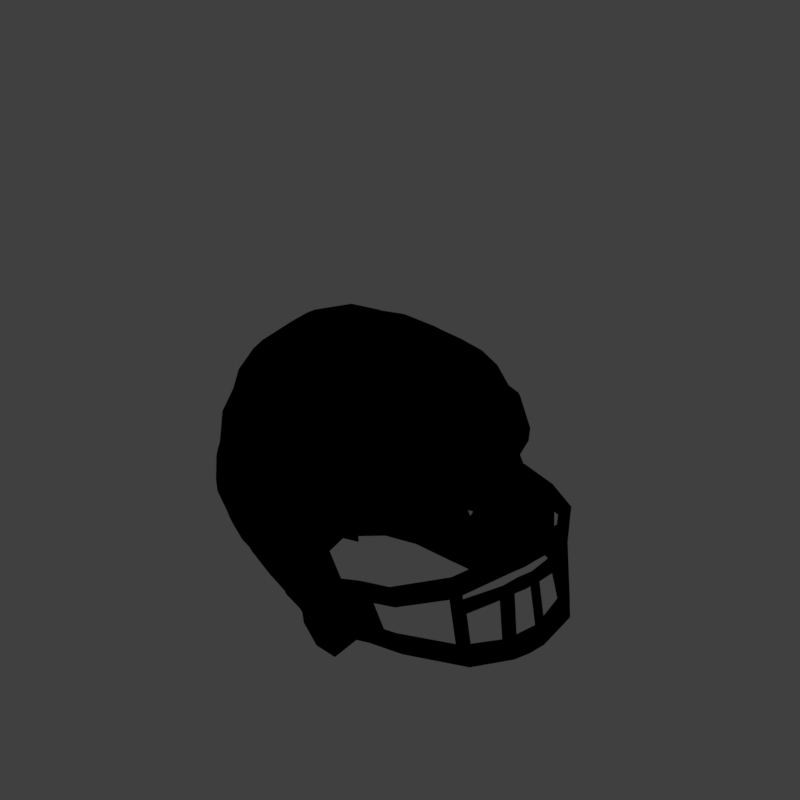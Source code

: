# Source: helmet1_V001.blend  (saved by Blender 2.79.0; exported with 4.5.12 LTS)
import bpy
from mathutils import Matrix  # noqa: F401  (used for matrix-valued properties, if any)

bpy.ops.wm.read_factory_settings(use_empty=True)
scene = bpy.context.scene
scene.name = 'Scene'

# ---- collections
col_collection_1 = bpy.data.collections.new('Collection 1'); scene.collection.children.link(col_collection_1)

# ---- materials (node trees are filled in below, after node groups)
mat_recolorable_1 = bpy.data.materials.new('Recolorable 1')
mat_recolorable_1.alpha_threshold = 0.0
mat_recolorable_1.use_transparent_shadow = False
mat_recolorable_1.pass_index = 1
mat_recolorable_1.diffuse_color = (0.1, 0.9, 0.3, 1.0)
mat_recolorable_1.roughness = 0.5
mat_recolorable_1.specular_intensity = 1.0
mat_material = bpy.data.materials.new('Material')
mat_material.alpha_threshold = 0.0
mat_material.use_transparent_shadow = False
mat_material.diffuse_color = (0.4969, 0.4969, 0.4969, 1.0)
mat_material.roughness = 0.5
mat_material.specular_intensity = 1.0
mat_recolorable_2 = bpy.data.materials.new('Recolorable 2')
mat_recolorable_2.alpha_threshold = 0.0
mat_recolorable_2.use_transparent_shadow = False
mat_recolorable_2.pass_index = 2
mat_recolorable_2.diffuse_color = (0.9, 0.1, 0.4, 1.0)
mat_recolorable_2.roughness = 0.5
mat_recolorable_2.specular_intensity = 1.0
mat_material_001 = bpy.data.materials.new('Material.001')
mat_material_001.alpha_threshold = 0.0
mat_material_001.use_transparent_shadow = False
mat_material_001.diffuse_color = (0.1215, 0.1215, 0.1215, 1.0)
mat_material_001.roughness = 0.5
mat_guide = bpy.data.materials.new('guide')
mat_guide.alpha_threshold = 0.0
mat_guide.use_transparent_shadow = False
mat_guide.diffuse_color = (1.0, 0.0, 0.004819, 1.0)
mat_guide.roughness = 0.5

# ---- material node trees

# ---- world
world_world = bpy.data.worlds.new('World'); scene.world = world_world
world_world.color = (0.05088, 0.05088, 0.05088)
world_world.use_sun_shadow = False
world_world.sun_shadow_jitter_overblur = 0.0
world_world.cycles.sampling_method = 'MANUAL'
world_world.light_settings.distance = 0.0

# ---- cameras
cam_camera = bpy.data.cameras.new('Camera')
cam_camera.type = 'ORTHO'
cam_camera.sensor_fit = 'HORIZONTAL'
cam_camera.clip_start = 220.0
cam_camera.clip_end = 340.0
cam_camera.lens = 35.0
cam_camera.sensor_width = 1.0
cam_camera.sensor_height = 18.0
cam_camera.ortho_scale = 8.486
cam_camera.shift_x = -0.000345
cam_camera.shift_y = 0.25
cam_camera.dof.focus_distance = 0.0
cam_camera.dof.aperture_fstop = 128.0
cam_camera.dof.aperture_blades = 6

# ---- lights
light_lightdome = bpy.data.lights.new('LightDome', 'SUN')
light_lightdome.transmission_factor = 0.0
light_lightdome.angle = 0.1993
light_lightdome.energy = 0.1
light_lightdome.shadow_buffer_clip_start = 0.5
light_lightdome.shadow_soft_size = 0.1
light_lightdome.shadow_cascade_max_distance = 1000.0
light_fillerlight = bpy.data.lights.new('FillerLight', 'SUN')
light_fillerlight.transmission_factor = 0.0
light_fillerlight.angle = 0.9273
light_fillerlight.energy = 0.5
light_fillerlight.shadow_buffer_clip_start = 0.5
light_fillerlight.shadow_soft_size = 0.5
light_fillerlight.shadow_cascade_max_distance = 1000.0
light_mainlight = bpy.data.lights.new('MainLight', 'SUN')
light_mainlight.transmission_factor = 0.0
light_mainlight.angle = 0.9273
light_mainlight.energy = 1.3
light_mainlight.shadow_buffer_clip_start = 0.5
light_mainlight.shadow_soft_size = 0.5
light_mainlight.shadow_cascade_max_distance = 1000.0

# ---- meshes
me_sphere_002 = bpy.data.meshes.new('Sphere.002')
me_sphere_002.from_pydata([(0.7513, -0.05914, -0.5694), (0.8421, -0.1614, -0.2486), (0.8267, -0.02395, -0.5687), (0.9144, -0.1271, -0.2441), (0.8162, -0.4221, -0.3847), (0.7217, -0.3037, -0.7381), (0.7247, -0.4461, -0.3843), (0.6452, -0.3377, -0.7478), (0.7036, -0.6458, -0.5205), (0.6315, -0.4262, -0.864), (0.6725, -0.6027, -0.4712), (0.6098, -0.3829, -0.8012), (0.4297, -0.8842, -0.5934), (0.3976, -0.6443, -1.073), (0.4173, -0.8285, -0.5506), (0.383, -0.5988, -1.02), (0.08986, -0.9714, -0.5824), (0.1166, -0.6892, -1.141), (0.1045, -0.9259, -0.5508), (0.1277, -0.6575, -1.103), (0.0, -0.9925, -0.585), (0.0, -0.6869, -1.148), (0.0, -0.9444, -0.5404), (0.0, -0.6569, -1.104), (0.9032, -0.1138, -0.2857), (0.8305, -0.1483, -0.2897), (0.7842, -0.4207, -0.4723), (0.699, -0.4483, -0.4728), (0.6907, -0.6025, -0.5885), (0.6609, -0.5599, -0.5377), (0.4101, -0.8505, -0.6683), (0.3976, -0.7971, -0.6248), (0.09205, -0.9287, -0.6674), (0.1057, -0.8852, -0.635), (0.0, -0.9462, -0.6704), (0.0, -0.9007, -0.6261), (0.8373, -0.03634, -0.5297), (0.7623, -0.07143, -0.5308), (0.7273, -0.3492, -0.686), (0.6503, -0.382, -0.695), (0.6404, -0.4718, -0.8015), (0.6172, -0.4288, -0.7406), (0.3775, -0.6888, -0.997), (0.3638, -0.6431, -0.9462), (0.1375, -0.7309, -1.046), (0.1487, -0.696, -1.007), (0.0, -0.734, -1.061), (0.0, -0.7013, -1.017), (0.8852, -0.09274, -0.3522), (0.8119, -0.1274, -0.3553), (0.7748, -0.4087, -0.5084), (0.6906, -0.4368, -0.5116), (0.4052, -0.8143, -0.7402), (0.3923, -0.7625, -0.6945), (0.09938, -0.8842, -0.7549), (0.1133, -0.8431, -0.721), (0.0, -0.898, -0.7593), (0.0, -0.8556, -0.7146), (0.1075, -0.8915, -0.6215), (0.0, -0.9076, -0.6126), (0.09329, -0.9353, -0.654), (0.0, -0.9534, -0.6572), (0.443, -0.821, -0.6723), (0.4297, -0.7668, -0.6274), (0.3924, -0.799, -0.7776), (0.3797, -0.7486, -0.7327), (0.1378, -0.8174, -0.7551), (0.0, -0.8487, -0.728), (0.1251, -0.8596, -0.7902), (0.0, -0.8908, -0.7725), (0.4388, -0.7854, -0.7449), (0.4244, -0.6711, -0.9757), (0.4251, -0.7326, -0.6986), (0.4099, -0.6241, -0.9222), (0.07791, -0.8692, -0.788), (0.09082, -0.7343, -1.057), (0.0912, -0.8285, -0.7526), (0.1023, -0.7003, -1.017), (0.09877, -0.8775, -0.7684), (0.1134, -0.7231, -1.074), (0.1122, -0.8366, -0.7345), (0.125, -0.6898, -1.036), (0.0, -0.7236, -1.081), (0.0, -0.6914, -1.036), (0.0, -0.8388, -0.7476), (0.0, -0.8804, -0.7917), (0.6644, -0.5746, -0.5134), (0.4129, -0.7991, -0.6107), (0.6944, -0.6177, -0.5645), (0.4256, -0.8535, -0.6548), (0.7145, -0.4322, -0.4308), (0.8041, -0.4069, -0.43), (0.7847, -0.3827, -0.5023), (0.733, -0.3179, -0.6956), (0.6982, -0.41, -0.5052), (0.6547, -0.3507, -0.7041), (0.419, -0.8044, -0.753), (0.4014, -0.6732, -1.015), (0.4059, -0.7521, -0.7067), (0.3871, -0.6264, -0.9634), (0.6402, -0.4526, -0.8227), (0.6173, -0.4093, -0.7615)], [], [(24, 25, 1, 3), (7, 5, 9, 11), (3, 1, 6, 4), (37, 0, 7, 95), (0, 2, 5, 7), (24, 3, 4, 91), (11, 9, 13, 15), (91, 4, 8, 88), (4, 6, 10, 8), (95, 7, 11, 101), (12, 14, 18, 16), (88, 8, 12, 89), (8, 10, 14, 12), (101, 11, 15, 99), (19, 17, 21, 23), (99, 15, 19, 81), (15, 13, 17, 19), (89, 12, 16, 60), (60, 16, 20, 61), (16, 18, 22, 20), (81, 19, 23, 83), (18, 58, 59, 22), (52, 53, 55, 54), (30, 31, 53, 52), (14, 87, 58, 18), (10, 86, 87, 14), (29, 28, 62, 63), (6, 90, 86, 10), (27, 26, 28, 29), (48, 24, 91, 92), (1, 25, 90, 6), (48, 49, 25, 24), (2, 0, 37, 36), (2, 36, 93, 5), (5, 93, 100, 9), (9, 100, 97, 13), (13, 97, 79, 17), (17, 79, 82, 21), (74, 76, 77, 75), (44, 45, 66, 68), (51, 50, 26, 27), (39, 38, 50, 51), (49, 37, 95, 94), (25, 49, 94, 90), (41, 40, 38, 39), (73, 71, 40, 41), (32, 33, 31, 30), (34, 35, 33, 32), (36, 37, 49, 48), (36, 48, 92, 93), (72, 70, 71, 73), (63, 62, 70, 72), (42, 43, 45, 44), (85, 84, 76, 74), (33, 35, 59, 58), (34, 32, 60, 61), (32, 30, 89, 60), (31, 33, 58, 87), (30, 52, 96, 89), (53, 31, 87, 98), (55, 53, 98, 80), (57, 55, 80, 67), (52, 54, 78, 96), (54, 56, 69, 78), (54, 55, 57, 56), (64, 42, 97, 96), (43, 65, 98, 99), (44, 68, 78, 79), (66, 45, 81, 80), (42, 44, 79, 97), (45, 43, 99, 81), (65, 66, 80, 98), (68, 64, 96, 78), (68, 66, 65, 64), (64, 65, 43, 42), (74, 75, 79, 78), (77, 76, 80, 81), (75, 46, 82, 79), (47, 77, 81, 83), (76, 84, 67, 80), (85, 74, 78, 69), (75, 77, 47, 46), (29, 63, 87, 86), (62, 28, 88, 89), (27, 29, 86, 90), (28, 26, 91, 88), (50, 38, 93, 92), (39, 51, 94, 95), (71, 70, 96, 97), (72, 73, 99, 98), (38, 40, 100, 93), (40, 71, 97, 100), (73, 41, 101, 99), (41, 39, 95, 101), (26, 50, 92, 91), (51, 27, 90, 94), (70, 62, 89, 96), (63, 72, 98, 87)])
me_sphere_002.polygons.foreach_set('use_smooth', [True] * 98)
me_sphere_002.polygons.foreach_set('material_index', [1, 1, 1, 1, 1, 1, 1, 1, 1, 1, 1, 1, 1, 1, 1, 1, 1, 1, 1, 1, 1, 1, 1, 1, 1, 1, 1, 1, 1, 1, 1, 1, 1, 1, 1, 1, 1, 1, 1, 1, 1, 1, 1, 1, 1, 1, 1, 1, 1, 1, 1, 1, 1, 1, 1, 1, 1, 1, 1, 1, 1, 1, 1, 1, 1, 1, 1, 1, 1, 1, 1, 1, 1, 1, 1, 1, 1, 1, 1, 1, 1, 1, 1, 1, 1, 1, 1, 1, 1, 1, 1, 1, 1, 1, 1, 1, 1, 1])
me_sphere_002.materials.append(mat_recolorable_1)
me_sphere_002.materials.append(mat_material)
me_sphere_002.use_remesh_preserve_volume = False
me_sphere_002.use_remesh_preserve_attributes = False
me_sphere_002.use_mirror_vertex_groups = False
me_sphere_002.update()
me_sphere_001 = bpy.data.meshes.new('Sphere.001')
me_sphere_001.from_pydata([(0.1404, -0.8501, 0.5212), (0.0681, -0.8685, 0.5219), (0.0, -0.8821, 0.5103), (0.1507, -0.7484, 0.6364), (0.07509, -0.765, 0.643), (0.0, -0.7811, 0.6455), (0.08228, -0.2041, 0.9673), (0.07988, -0.4136, 0.8945), (0.07749, -0.5974, 0.7815), (0.0, -0.2349, 0.9686), (0.0, -0.003998, 0.9996), (0.08468, 0.03694, 0.9904), (0.1675, 0.3339, 0.9173), (0.08707, 0.3349, 0.9357), (0.0, 0.3262, 0.941), (0.0, -0.438, 0.8939), (0.0, -0.6169, 0.7812), (0.154, -0.5767, 0.7718), (0.1574, -0.3901, 0.8838), (0.1608, -0.1783, 0.9563), (0.1641, 0.07047, 0.9706), (0.1675, 0.52, 0.8304), (0.08707, 0.5201, 0.85), (0.0, 0.5077, 0.857), (0.1675, 0.6758, 0.6986), (0.08707, 0.6837, 0.725), (0.0, 0.6709, 0.7365), (0.1675, 0.731, 0.594), (0.08707, 0.7376, 0.6207), (0.0, 0.737, 0.6427), (0.1675, 0.7515, 0.5386), (0.08707, 0.7618, 0.5681), (0.0, 0.7611, 0.5915), (0.1675, 0.7316, 0.3689), (0.08707, 0.7659, 0.4151), (0.0, 0.7908, 0.4579), (0.1675, 0.7263, 0.2429), (0.08707, 0.7616, 0.2907), (0.0, 0.798, 0.3433), (0.1675, 0.711, 0.05342), (0.08707, 0.7541, 0.1076), (0.0, 0.8009, 0.1704), (0.1771, 0.6583, -0.06004), (0.09392, 0.7222, 0.008075), (0.0, 0.7817, 0.08054), (0.1771, 0.6256, -0.1693), (0.09392, 0.6945, -0.09727), (0.0, 0.7399, -0.032), (0.1916, 0.6153, -0.2186), (0.1042, 0.6698, -0.1555), (0.0, 0.7245, -0.08339), (0.1916, 0.5914, -0.2966), (0.1042, 0.6877, -0.2063), (0.0, 0.7289, -0.1416), (0.1404, -0.8507, 0.3162), (0.0681, -0.8646, 0.316), (0.0, -0.8834, 0.3279), (0.0, -0.8967, 0.4137), (0.06814, -0.879, 0.4192), (0.1405, -0.8597, 0.4207), (0.1431, -0.7381, 0.5132), (0.1522, -0.6476, 0.6157), (0.1671, 0.3152, 0.8656), (0.1552, -0.4948, 0.7361), (0.1582, -0.3289, 0.8357), (0.1611, -0.1405, 0.9002), (0.1641, 0.08084, 0.913), (0.1671, 0.4807, 0.7883), (0.1671, 0.6194, 0.671), (0.1671, 0.6684, 0.5779), (0.1671, 0.6867, 0.5287), (0.1671, 0.6689, 0.3778), (0.1671, 0.6642, 0.2656), (0.1671, 0.6506, 0.09708), (0.1757, 0.6038, -0.003845), (0.1757, 0.5747, -0.1011), (0.1885, 0.5655, -0.1449), (0.1885, 0.5442, -0.2143), (0.1431, -0.7386, 0.3308), (0.1431, -0.7466, 0.4238)], [], [(2, 1, 4, 5), (1, 0, 3, 4), (3, 17, 8, 4), (11, 13, 14, 10), (20, 12, 13, 11), (17, 18, 7, 8), (19, 20, 11, 6), (4, 8, 16, 5), (18, 19, 6, 7), (8, 7, 15, 16), (7, 6, 9, 15), (6, 11, 10, 9), (14, 13, 22, 23), (13, 12, 21, 22), (23, 22, 25, 26), (22, 21, 24, 25), (26, 25, 28, 29), (25, 24, 27, 28), (29, 28, 31, 32), (28, 27, 30, 31), (32, 31, 34, 35), (31, 30, 33, 34), (35, 34, 37, 38), (34, 33, 36, 37), (38, 37, 40, 41), (37, 36, 39, 40), (41, 40, 43, 44), (40, 39, 42, 43), (44, 43, 46, 47), (43, 42, 45, 46), (47, 46, 49, 50), (46, 45, 48, 49), (50, 49, 52, 53), (49, 48, 51, 52), (58, 57, 56, 55), (59, 58, 55, 54), (0, 1, 58, 59), (1, 2, 57, 58), (21, 12, 62, 67), (30, 27, 69, 70), (39, 36, 72, 73), (48, 45, 75, 76), (19, 18, 64, 65), (20, 19, 65, 66), (27, 24, 68, 69), (36, 33, 71, 72), (45, 42, 74, 75), (0, 59, 79, 60), (24, 21, 67, 68), (33, 30, 70, 71), (42, 39, 73, 74), (51, 48, 76, 77), (18, 17, 63, 64), (59, 54, 78, 79), (17, 3, 61, 63), (3, 0, 60, 61), (12, 20, 66, 62)])
me_sphere_001.polygons.foreach_set('use_smooth', [True] * 57)
me_sphere_001.polygons.foreach_set('material_index', [0, 1, 1, 0, 1, 1, 1, 0, 1, 0, 0, 0, 0, 1, 0, 1, 0, 1, 0, 1, 0, 1, 0, 1, 0, 1, 0, 1, 0, 1, 0, 1, 0, 1, 0, 1, 1, 0, 1, 1, 1, 1, 1, 1, 1, 1, 1, 1, 1, 1, 1, 1, 1, 1, 1, 1, 1])
me_sphere_001.materials.append(mat_recolorable_2)
me_sphere_001.materials.append(mat_material_001)
me_sphere_001.use_remesh_preserve_volume = False
me_sphere_001.use_remesh_preserve_attributes = False
me_sphere_001.use_mirror_vertex_groups = False
me_sphere_001.update()
me_circle = bpy.data.meshes.new('Circle')
me_circle.from_pydata([(1.204, 1.35, 1.222), (1.197, 1.385, 1.339), (1.209, 1.398, 1.463), (1.227, 1.388, 1.588), (1.236, 1.353, 1.706), (1.247, 1.296, 1.814), (1.235, 1.218, 1.905), (1.25, 1.124, 1.982), (1.27, 1.018, 2.04), (1.298, 0.9035, 2.077), (1.342, 0.7856, 2.093), (1.338, 0.6632, 2.076), (1.341, 0.5461, 2.038), (1.362, 0.4398, 1.98), (1.387, 0.3472, 1.904), (1.401, 0.2706, 1.809), (1.429, 0.2152, 1.704), (1.458, 0.1822, 1.591), (1.466, 0.1707, 1.469), (1.479, 0.1837, 1.35), (1.499, 0.221, 1.237), (1.47, 0.2759, 1.126), (1.448, 0.3516, 1.029), (1.435, 0.4451, 0.9523), (1.414, 0.5512, 0.8942), (1.389, 0.6662, 0.8578), (1.377, 0.7871, 0.8474), (1.341, 0.9058, 0.8569), (1.298, 1.019, 0.8889), (1.245, 1.123, 0.9412), (1.213, 1.215, 1.016), (1.202, 1.291, 1.112), (1.324, 1.279, 1.28), (1.314, 1.307, 1.377), (1.304, 1.314, 1.478), (1.31, 1.304, 1.58), (1.331, 1.277, 1.682), (1.335, 1.229, 1.771), (1.327, 1.163, 1.848), (1.339, 1.085, 1.912), (1.354, 0.9959, 1.961), (1.377, 0.8997, 1.991), (1.408, 0.7997, 2.003), (1.406, 0.6973, 1.99), (1.408, 0.5992, 1.958), (1.423, 0.5098, 1.909), (1.445, 0.4324, 1.845), (1.457, 0.3683, 1.766), (1.478, 0.3214, 1.678), (1.495, 0.292, 1.581), (1.506, 0.2833, 1.48), (1.516, 0.2942, 1.38), (1.529, 0.3245, 1.285), (1.504, 0.3705, 1.191), (1.486, 0.4339, 1.111), (1.476, 0.5124, 1.047), (1.468, 0.6032, 0.9996), (1.447, 0.6995, 0.9692), (1.43, 0.7992, 0.959), (1.395, 0.8978, 0.9663), (1.371, 0.9954, 0.9954), (1.342, 1.085, 1.042), (1.317, 1.163, 1.105), (1.313, 1.228, 1.186), (1.463, 1.133, 1.371), (1.452, 1.151, 1.433), (1.445, 1.155, 1.498), (1.448, 1.148, 1.564), (1.448, 1.128, 1.627), (1.446, 1.096, 1.685), (1.449, 1.055, 1.736), (1.458, 1.005, 1.778), (1.467, 0.9468, 1.809), (1.474, 0.883, 1.827), (1.488, 0.8169, 1.834), (1.496, 0.7524, 1.827), (1.502, 0.69, 1.807), (1.515, 0.6326, 1.776), (1.524, 0.5814, 1.734), (1.527, 0.5389, 1.682), (1.534, 0.5071, 1.623), (1.545, 0.488, 1.56), (1.559, 0.484, 1.497), (1.576, 0.4933, 1.434), (1.583, 0.5127, 1.372), (1.57, 0.5429, 1.312), (1.561, 0.5846, 1.26), (1.557, 0.636, 1.219), (1.559, 0.6965, 1.19), (1.544, 0.7585, 1.17), (1.516, 0.8194, 1.16), (1.492, 0.8829, 1.165), (1.474, 0.9456, 1.183), (1.463, 1.005, 1.215), (1.456, 1.058, 1.257), (1.455, 1.1, 1.31), (1.57, 0.9639, 1.462), (1.571, 0.9722, 1.488), (1.564, 0.973, 1.514), (1.557, 0.9685, 1.539), (1.553, 0.9595, 1.563), (1.55, 0.9461, 1.586), (1.55, 0.9294, 1.606), (1.553, 0.9089, 1.623), (1.558, 0.8858, 1.636), (1.565, 0.861, 1.644), (1.575, 0.8352, 1.648), (1.584, 0.8106, 1.646), (1.59, 0.7863, 1.639), (1.59, 0.762, 1.625), (1.589, 0.7405, 1.607), (1.591, 0.7234, 1.586), (1.593, 0.7106, 1.563), (1.594, 0.702, 1.537), (1.592, 0.6988, 1.51), (1.59, 0.7006, 1.483), (1.588, 0.7075, 1.457), (1.587, 0.7205, 1.433), (1.585, 0.7377, 1.413), (1.584, 0.7584, 1.396), (1.581, 0.782, 1.384), (1.578, 0.8076, 1.377), (1.575, 0.834, 1.374), (1.573, 0.8612, 1.377), (1.571, 0.8876, 1.386), (1.57, 0.9124, 1.399), (1.569, 0.9338, 1.417), (1.569, 0.9512, 1.438), (1.581, 0.8367, 1.512)], [], [(4, 36, 35, 3), (31, 63, 62, 30), (18, 50, 49, 17), (5, 37, 36, 4), (0, 32, 63, 31), (19, 51, 50, 18), (6, 38, 37, 5), (20, 52, 51, 19), (7, 39, 38, 6), (21, 53, 52, 20), (8, 40, 39, 7), (22, 54, 53, 21), (9, 41, 40, 8), (23, 55, 54, 22), (10, 42, 41, 9), (24, 56, 55, 23), (11, 43, 42, 10), (25, 57, 56, 24), (12, 44, 43, 11), (26, 58, 57, 25), (13, 45, 44, 12), (27, 59, 58, 26), (14, 46, 45, 13), (1, 33, 32, 0), (28, 60, 59, 27), (15, 47, 46, 14), (2, 34, 33, 1), (29, 61, 60, 28), (16, 48, 47, 15), (3, 35, 34, 2), (30, 62, 61, 29), (17, 49, 48, 16), (44, 76, 75, 43), (58, 90, 89, 57), (45, 77, 76, 44), (59, 91, 90, 58), (46, 78, 77, 45), (33, 65, 64, 32), (60, 92, 91, 59), (47, 79, 78, 46), (34, 66, 65, 33), (61, 93, 92, 60), (48, 80, 79, 47), (35, 67, 66, 34), (62, 94, 93, 61), (49, 81, 80, 48), (36, 68, 67, 35), (63, 95, 94, 62), (50, 82, 81, 49), (37, 69, 68, 36), (32, 64, 95, 63), (51, 83, 82, 50), (38, 70, 69, 37), (52, 84, 83, 51), (39, 71, 70, 38), (53, 85, 84, 52), (40, 72, 71, 39), (54, 86, 85, 53), (41, 73, 72, 40), (55, 87, 86, 54), (42, 74, 73, 41), (56, 88, 87, 55), (43, 75, 74, 42), (57, 89, 88, 56), (79, 111, 110, 78), (66, 98, 97, 65), (93, 125, 124, 92), (80, 112, 111, 79), (67, 99, 98, 66), (94, 126, 125, 93), (81, 113, 112, 80), (68, 100, 99, 67), (95, 127, 126, 94), (82, 114, 113, 81), (69, 101, 100, 68), (64, 96, 127, 95), (83, 115, 114, 82), (70, 102, 101, 69), (84, 116, 115, 83), (71, 103, 102, 70), (85, 117, 116, 84), (72, 104, 103, 71), (86, 118, 117, 85), (73, 105, 104, 72), (87, 119, 118, 86), (74, 106, 105, 73), (88, 120, 119, 87), (75, 107, 106, 74), (89, 121, 120, 88), (76, 108, 107, 75), (90, 122, 121, 89), (77, 109, 108, 76), (91, 123, 122, 90), (78, 110, 109, 77), (65, 97, 96, 64), (92, 124, 123, 91), (114, 128, 113), (101, 128, 100), (96, 128, 127), (115, 128, 114), (102, 128, 101), (116, 128, 115), (103, 128, 102), (117, 128, 116), (104, 128, 103), (118, 128, 117), (105, 128, 104), (119, 128, 118), (106, 128, 105), (120, 128, 119), (107, 128, 106), (121, 128, 120), (108, 128, 107), (122, 128, 121), (109, 128, 108), (123, 128, 122), (110, 128, 109), (97, 128, 96), (124, 128, 123), (111, 128, 110), (98, 128, 97), (125, 128, 124), (112, 128, 111), (99, 128, 98), (126, 128, 125), (113, 128, 112), (100, 128, 99), (127, 128, 126)])
me_circle.polygons.foreach_set('use_smooth', [True] * 128)
me_circle.materials.append(mat_material)
me_circle.use_remesh_preserve_volume = False
me_circle.use_remesh_preserve_attributes = False
me_circle.use_mirror_vertex_groups = False
me_circle.update()
me_sphere = bpy.data.meshes.new('Sphere')
me_sphere.from_pydata([(0.03136, 0.1913, 0.9808), (0.0651, 0.3753, 0.9239), (0.09625, 0.5449, 0.8315), (0.1177, 0.6931, 0.707), (0.1355, 0.758, 0.5356), (0.1484, 0.7517, 0.3291), (0.1541, 0.7444, 0.1215), (0.1467, 0.7174, 0.01832), (0.126, 0.6994, -0.02096), (0.1063, 0.7047, -0.07442), (0.08572, 0.732, -0.19), (0.06317, 0.6368, -0.1916), (0.06536, 0.1802, 0.9808), (0.1307, 0.3536, 0.9239), (0.1902, 0.5133, 0.8315), (0.2342, 0.6533, 0.7071), (0.2705, 0.7199, 0.5388), (0.297, 0.6824, 0.3233), (0.3107, 0.6767, 0.1144), (0.3059, 0.6535, -0.007331), (0.2807, 0.6263, -0.04991), (0.2501, 0.6466, -0.09483), (0.2171, 0.6751, -0.2162), (0.1715, 0.5647, -0.244), (0.09612, 0.1622, 0.9808), (0.1893, 0.3182, 0.9239), (0.2735, 0.4619, 0.8315), (0.3427, 0.5874, 0.7069), (0.3897, 0.6504, 0.5413), (0.4283, 0.6463, 0.3396), (0.4493, 0.6292, 0.1283), (0.4475, 0.6116, -0.01488), (0.4193, 0.5832, -0.061), (0.3751, 0.549, -0.1114), (0.3367, 0.5614, -0.2709), (0.2673, 0.4629, -0.3027), (0.1224, 0.1379, 0.9808), (0.2386, 0.2706, 0.9239), (0.3429, 0.3928, 0.8315), (0.4322, 0.4988, 0.7066), (0.4994, 0.5503, 0.5412), (0.5407, 0.5591, 0.3471), (0.5659, 0.5537, 0.1417), (0.5685, 0.556, -0.0406), (0.5397, 0.5217, -0.1261), (0.4829, 0.4529, -0.1816), (0.4467, 0.4502, -0.3676), (0.3498, 0.3601, -0.4051), (0.1432, 0.1084, 0.9808), (0.2797, 0.2126, 0.9239), (0.4, 0.3087, 0.8315), (0.5022, 0.389, 0.7051), (0.6246, 0.4167, 0.5368), (0.7467, 0.4045, 0.3382), (0.7405, 0.3933, 0.1354), (0.7096, 0.3805, -0.06662), (0.7156, 0.2348, -0.347), (0.6892, 0.2665, -0.354), (0.6013, 0.3331, -0.5446), (0.4579, 0.26, -0.5819), (0.1581, 0.07466, 0.9808), (0.3104, 0.1464, 0.9239), (0.4434, 0.2124, 0.8313), (0.5541, 0.265, 0.7036), (0.73, 0.2839, 0.5389), (0.8539, 0.247, 0.34), (0.8575, 0.1902, 0.1355), (0.7805, 0.1649, -0.06642), (0.7367, 0.1132, -0.2706), (0.7005, 0.1772, -0.6742), (0.5676, 0.1407, -0.7551), (0.1671, 0.03806, 0.9808), (0.3279, 0.07466, 0.9239), (0.4695, 0.1077, 0.831), (0.5858, 0.1296, 0.7018), (0.7685, 0.1346, 0.5396), (0.8722, 0.09647, 0.3516), (0.8659, 0.02382, 0.1521), (0.8279, -0.1303, -0.1116), (0.8228, -0.08479, -0.4345), (0.7522, -0.0005473, -0.6595), (0.6912, -0.1774, -0.7032), (0.17, -2.98e-07, 0.9808), (0.3324, -2.98e-07, 0.9239), (0.4752, -0.0009286, 0.8309), (0.5943, -0.008918, 0.7014), (0.7598, -0.02826, 0.541), (0.812, -0.09305, 0.3562), (0.7997, -0.1786, 0.1642), (0.7636, -0.2709, -0.1929), (0.7456, -0.2709, -0.3777), (0.1671, -0.03806, 0.9808), (0.3263, -0.07466, 0.9239), (0.4659, -0.1092, 0.831), (0.5821, -0.1464, 0.7017), (0.6723, -0.1845, 0.5444), (0.724, -0.245, 0.3748), (0.719, -0.3211, 0.2073), (0.7755, -0.4154, 0.02094), (0.71, -0.4264, -0.1295), (0.1569, -0.07466, 0.9808), (0.3073, -0.1464, 0.9239), (0.4384, -0.2128, 0.8313), (0.5462, -0.2766, 0.7033), (0.6304, -0.3361, 0.5577), (0.6863, -0.385, 0.4304), (0.6907, -0.4464, 0.2763), (0.7329, -0.5301, 0.0933), (0.6646, -0.5296, -0.04937), (0.141, -0.1084, 0.9808), (0.2755, -0.2126, 0.9239), (0.3926, -0.3087, 0.8315), (0.4897, -0.3967, 0.7048), (0.5664, -0.4718, 0.5772), (0.6205, -0.5281, 0.4673), (0.6513, -0.5669, 0.357), (0.6723, -0.6392, 0.161), (0.5991, -0.602, 0.03677), (0.1193, -0.138, 0.9808), (0.2326, -0.2706, 0.9239), (0.3317, -0.3928, 0.8315), (0.4137, -0.5006, 0.7095), (0.4777, -0.5905, 0.5976), (0.529, -0.6595, 0.4952), (0.5537, -0.7074, 0.3873), (0.5659, -0.7739, 0.2028), (0.5048, -0.6365, 0.09313), (0.09309, -0.1622, 0.9808), (0.1813, -0.3182, 0.9239), (0.258, -0.4619, 0.8315), (0.3194, -0.5879, 0.7137), (0.3715, -0.6914, 0.61), (0.4055, -0.7686, 0.5154), (0.4115, -0.7872, 0.4022), (0.4103, -0.8282, 0.2136), (0.3906, -0.6785, 0.1453), (0.06266, -0.1802, 0.9808), (0.1233, -0.3536, 0.9239), (0.1731, -0.5133, 0.8315), (0.2154, -0.6533, 0.7101), (0.2426, -0.7682, 0.6006), (0.2584, -0.8325, 0.5141), (0.2619, -0.8421, 0.4118), (0.2467, -0.8556, 0.233), (0.2276, -0.6917, 0.1894), (0.02901, -0.1913, 0.9808), (0.05897, -0.3753, 0.9239), (0.08226, -0.5449, 0.8315), (0.09875, -0.6935, 0.7092), (0.1033, -0.8155, 0.6022), (0.1152, -0.8753, 0.5184), (0.1162, -0.882, 0.4214), (0.08727, -0.8833, 0.2541), (0.06735, -0.725, 0.1947), (0.0, -0.1951, 0.9808), (0.0, -0.3827, 0.9239), (0.0, -0.5556, 0.8315), (0.0, -0.7071, 0.7092), (0.0, -0.8315, 0.6045), (0.0, -0.8997, 0.5249), (0.0, -0.8978, 0.4211), (0.0, -0.8814, 0.315), (0.0, -0.7398, 0.1897), (0.0, -6.557e-07, 1.0), (0.0, 0.1951, 0.9808), (0.0, 0.3827, 0.9239), (0.0, 0.5556, 0.8315), (0.0, 0.7067, 0.707), (0.0, 0.7856, 0.5396), (0.0, 0.7983, 0.3391), (0.0, 0.8014, 0.1367), (0.0, 0.7732, 0.04097), (0.0, 0.7431, -0.001626), (0.0, 0.7374, -0.05675), (0.0, 0.7163, -0.1172), (0.0, 0.6603, -0.1764), (0.2205, 0.6393, -0.1594), (0.08989, 0.6931, -0.1347), (0.1972, 0.6148, -0.2756), (0.07763, 0.6905, -0.224), (0.3403, 0.5406, -0.191), (0.3041, 0.5056, -0.3335), (0.3972, 0.3961, -0.4402), (0.4325, 0.4275, -0.3106), (0.6855, 0.2113, -0.4381), (0.5471, 0.2941, -0.6172), (0.6204, 0.1669, -0.7773), (0.6673, 0.1628, -0.6182), (0.7614, 0.02052, -0.3975), (0.727, 0.1037, -0.4938), (0.7249, -0.3897, 0.04231), (0.7498, 0.07932, -0.3359), (0.747, -0.1504, -0.7131), (0.8191, -0.2468, -0.1748), (0.8107, -0.2447, -0.3828), (0.7723, -0.4263, -0.1054), (0.6843, -0.4929, 0.1174), (0.7263, -0.5432, -0.03245), (0.6565, -0.6354, 0.04195), (0.6395, -0.5948, 0.1988), (0.5529, -0.7336, 0.2594), (0.5443, -0.688, 0.07782), (0.4119, -0.7992, 0.2765), (0.4075, -0.7334, 0.1174), (0.2506, -0.835, 0.2956), (0.2346, -0.7465, 0.1564), (0.08586, -0.8631, 0.3158), (0.07606, -0.7809, 0.1632), (0.0, -0.7938, 0.1608), (0.0, -0.899, 0.2546), (0.0, 0.7096, -0.2126), (0.0, 0.7473, -0.1773), (0.6705, 0.3596, -0.224), (0.6346, 0.3302, -0.3543), (0.582, 0.3127, -0.4878), (0.7284, 0.1424, -0.2175), (0.7109, 0.1518, -0.5294), (0.7702, -0.06431, -0.4205), (0.7063, 0.01004, -0.6152), (0.7873, -0.11, -0.09775), (0.7041, 0.2525, -0.321), (0.6996, 0.2324, -0.3607), (0.6551, 0.2484, -0.4522), (0.7423, 0.1165, -0.305), (0.7259, 0.1417, -0.5059), (0.7625, 0.04869, -0.4031), (0.72, 0.083, -0.5141), (0.7472, 0.05565, -0.3048)], [], [(168, 167, 3, 4), (169, 168, 4, 5), (170, 169, 5, 6), (171, 170, 6, 7), (164, 163, 0), (172, 171, 7, 8), (165, 164, 0, 1), (173, 172, 8, 9), (166, 165, 1, 2), (174, 173, 9, 177), (167, 166, 2, 3), (210, 211, 10, 179), (177, 9, 21, 176), (3, 2, 14, 15), (179, 10, 22, 178), (4, 3, 15, 16), (5, 4, 16, 17), (6, 5, 17, 18), (7, 6, 18, 19), (0, 163, 12), (8, 7, 19, 20), (1, 0, 12, 13), (9, 8, 20, 21), (2, 1, 13, 14), (19, 18, 30, 31), (12, 163, 24), (20, 19, 31, 32), (13, 12, 24, 25), (21, 20, 32, 33), (14, 13, 25, 26), (176, 21, 33, 180), (15, 14, 26, 27), (178, 22, 34, 181), (16, 15, 27, 28), (17, 16, 28, 29), (18, 17, 29, 30), (181, 34, 46, 182), (28, 27, 39, 40), (29, 28, 40, 41), (30, 29, 41, 42), (31, 30, 42, 43), (24, 163, 36), (32, 31, 43, 44), (25, 24, 36, 37), (33, 32, 44, 45), (26, 25, 37, 38), (180, 33, 45, 183), (27, 26, 38, 39), (36, 163, 48), (44, 43, 55, 212), (37, 36, 48, 49), (45, 44, 212, 213), (38, 37, 49, 50), (183, 45, 213, 214), (39, 38, 50, 51), (182, 46, 58, 185), (40, 39, 51, 52), (41, 40, 52, 53), (42, 41, 53, 54), (43, 42, 54, 55), (52, 51, 63, 64), (53, 52, 64, 65), (54, 53, 65, 66), (55, 54, 66, 67), (48, 163, 60), (212, 55, 67, 215), (49, 48, 60, 61), (50, 49, 61, 62), (51, 50, 62, 63), (185, 58, 69, 186), (215, 67, 219), (61, 60, 71, 72), (62, 61, 72, 73), (63, 62, 73, 74), (186, 69, 80, 192), (64, 63, 74, 75), (65, 64, 75, 76), (66, 65, 76, 77), (67, 66, 77, 219), (60, 163, 71), (76, 75, 86, 87), (77, 76, 87, 88), (219, 77, 88), (71, 163, 82), (72, 71, 82, 83), (79, 78, 193, 194), (73, 72, 83, 84), (80, 79, 194, 192), (74, 73, 84, 85), (75, 74, 85, 86), (83, 82, 91, 92), (84, 83, 92, 93), (85, 84, 93, 94), (86, 85, 94, 95), (87, 86, 95, 96), (88, 87, 96, 97), (219, 88, 97, 190), (82, 163, 91), (193, 78, 98, 195), (96, 95, 104, 105), (97, 96, 105, 106), (190, 97, 106, 196), (91, 163, 100), (195, 98, 107, 197), (92, 91, 100, 101), (93, 92, 101, 102), (94, 93, 102, 103), (95, 94, 103, 104), (102, 101, 110, 111), (103, 102, 111, 112), (104, 103, 112, 113), (105, 104, 113, 114), (106, 105, 114, 115), (196, 106, 115, 199), (100, 163, 109), (197, 107, 116, 198), (101, 100, 109, 110), (115, 114, 123, 124), (199, 115, 124, 200), (109, 163, 118), (198, 116, 125, 201), (110, 109, 118, 119), (111, 110, 119, 120), (112, 111, 120, 121), (113, 112, 121, 122), (114, 113, 122, 123), (121, 120, 129, 130), (122, 121, 130, 131), (123, 122, 131, 132), (124, 123, 132, 133), (200, 124, 133, 202), (118, 163, 127), (201, 125, 134, 203), (119, 118, 127, 128), (120, 119, 128, 129), (202, 133, 142, 204), (127, 163, 136), (203, 134, 143, 205), (128, 127, 136, 137), (129, 128, 137, 138), (130, 129, 138, 139), (131, 130, 139, 140), (132, 131, 140, 141), (133, 132, 141, 142), (139, 138, 147, 148), (140, 139, 148, 149), (141, 140, 149, 150), (142, 141, 150, 151), (204, 142, 151, 206), (136, 163, 145), (205, 143, 152, 207), (137, 136, 145, 146), (138, 137, 146, 147), (206, 151, 160, 161), (145, 163, 154), (207, 152, 209, 208), (146, 145, 154, 155), (147, 146, 155, 156), (148, 147, 156, 157), (149, 148, 157, 158), (150, 149, 158, 159), (151, 150, 159, 160), (22, 10, 177, 176), (179, 178, 23, 11), (34, 22, 176, 180), (178, 181, 35, 23), (181, 182, 47, 35), (46, 34, 180, 183), (58, 46, 183, 214), (182, 185, 59, 47), (185, 186, 70, 59), (69, 58, 214, 187), (79, 80, 218, 217), (98, 78, 219, 190), (80, 69, 187, 218), (186, 192, 81, 70), (194, 193, 89, 90), (193, 195, 99, 89), (107, 98, 190, 196), (195, 197, 108, 99), (197, 198, 117, 108), (116, 107, 196, 199), (125, 116, 199, 200), (198, 201, 126, 117), (134, 125, 200, 202), (201, 203, 135, 126), (143, 134, 202, 204), (203, 205, 144, 135), (152, 143, 204, 206), (205, 207, 153, 144), (209, 152, 206, 161), (207, 208, 162, 153), (210, 179, 11, 175), (10, 211, 174, 177), (78, 79, 217, 219), (192, 194, 90, 81), (220, 57, 213, 212), (57, 222, 214, 213), (68, 220, 212, 215), (222, 216, 187, 214), (226, 188, 217, 218), (216, 226, 218, 187), (227, 68, 215, 219), (188, 227, 219, 217), (56, 221, 57, 220), (221, 184, 222, 57), (223, 56, 220, 68), (184, 224, 216, 222), (189, 225, 188, 226), (224, 189, 226, 216), (191, 223, 68, 227), (225, 191, 227, 188)])
me_sphere.polygons.foreach_set('use_smooth', [True] * 212)
me_sphere.polygons.foreach_set('material_index', [0, 0, 0, 0, 0, 0, 0, 0, 0, 0, 0, 0, 0, 0, 0, 0, 0, 0, 0, 0, 0, 0, 0, 0, 0, 0, 0, 0, 0, 0, 0, 0, 0, 0, 0, 0, 0, 0, 0, 0, 0, 0, 0, 0, 0, 0, 0, 0, 0, 0, 0, 0, 0, 0, 0, 0, 0, 0, 0, 0, 0, 0, 0, 0, 0, 0, 0, 0, 0, 0, 0, 0, 0, 0, 0, 0, 0, 0, 0, 0, 0, 0, 0, 0, 0, 1, 0, 1, 0, 0, 0, 0, 0, 0, 0, 0, 0, 0, 1, 0, 0, 0, 0, 1, 0, 0, 0, 0, 0, 0, 0, 0, 0, 0, 0, 1, 0, 0, 0, 0, 1, 0, 0, 0, 0, 0, 0, 0, 0, 0, 0, 0, 1, 0, 0, 0, 0, 1, 0, 0, 0, 0, 0, 0, 0, 0, 0, 0, 0, 0, 1, 0, 0, 0, 0, 1, 0, 0, 0, 0, 0, 0, 0, 0, 0, 0, 0, 0, 0, 0, 0, 0, 1, 1, 0, 0, 1, 1, 1, 1, 1, 1, 1, 1, 1, 1, 1, 1, 1, 1, 1, 1, 0, 0, 1, 1, 0, 0, 0, 0, 0, 0, 0, 0, 0, 0, 0, 0, 0, 0, 0, 0])
me_sphere.materials.append(mat_recolorable_1)
me_sphere.materials.append(mat_material)
me_sphere.materials.append(mat_material_001)
me_sphere.use_remesh_preserve_volume = False
me_sphere.use_remesh_preserve_attributes = False
me_sphere.use_mirror_vertex_groups = False
me_sphere.update()
me_plane_001 = bpy.data.meshes.new('Plane.001')
me_plane_001.from_pydata([(-2.0, -2.0, 0.0), (2.0, -2.0, 0.0), (-2.0, 2.0, 0.0), (2.0, 2.0, 0.0), (-1.864, 1.864, 0.0), (-1.864, -1.864, 0.0), (1.864, -1.864, 0.0), (1.864, 1.864, 0.0)], [], [(5, 4, 2, 0), (6, 5, 0, 1), (7, 6, 1, 3), (4, 7, 3, 2)])
me_plane_001.materials.append(mat_guide)
me_plane_001.use_remesh_preserve_volume = False
me_plane_001.use_remesh_preserve_attributes = False
me_plane_001.use_mirror_vertex_groups = False
me_plane_001.update()
me_cube_001 = bpy.data.meshes.new('Cube.001')
me_cube_001.from_pydata([(-2.0, -2.0, 0.0), (-2.0, -2.0, 1.633), (-2.0, 2.0, 0.0), (-2.0, 2.0, 1.633), (2.0, -2.0, 0.0), (2.0, -2.0, 1.633), (2.0, 2.0, 0.0), (2.0, 2.0, 1.633)], [], [(0, 1, 3, 2), (2, 3, 7, 6), (6, 7, 5, 4), (4, 5, 1, 0), (2, 6, 4, 0), (7, 3, 1, 5)])
me_cube_001.use_remesh_preserve_volume = False
me_cube_001.use_remesh_preserve_attributes = False
me_cube_001.use_mirror_vertex_groups = False
me_cube_001.update()

# ---- objects
ob_sphere_002 = bpy.data.objects.new('Sphere.002', me_sphere_002)
ob_rig = bpy.data.objects.new('Rig', None)
ob_verticaljoint = bpy.data.objects.new('VerticalJoint', None)
ob_lightdome = bpy.data.objects.new('LightDome', light_lightdome)
ob_fillerlight = bpy.data.objects.new('FillerLight', light_fillerlight)
ob_mainlight = bpy.data.objects.new('Mainlight', light_mainlight)
ob_camera = bpy.data.objects.new('Camera', cam_camera)
ob_sphere_001 = bpy.data.objects.new('Sphere.001', me_sphere_001)
ob_circle = bpy.data.objects.new('Circle', me_circle)
ob_sphere = bpy.data.objects.new('Sphere', me_sphere)
ob_plane_001 = bpy.data.objects.new('Plane.001', me_plane_001)
ob_cube_001 = bpy.data.objects.new('Cube.001', me_cube_001)

# ---- transforms, parenting, visibility, modifiers, constraints
ob_sphere_002.location = (0.0, 0.3297, 1.25)
ob_sphere_002.rotation_euler = (-0.5673, -1.193e-16, 3.479e-17)
ob_sphere_002.scale = (1.897, 1.897, 1.897)
ob_sphere_002.lineart.crease_threshold = 0.0
_m = ob_sphere_002.modifiers.new('Mirror', 'MIRROR')
_m.use_clip = True
ob_rig.location = (0.0, 0.0, 0.0)
ob_rig.rotation_mode = 'YXZ'
ob_rig.rotation_euler = (0.0, 0.0, -0.7854)
ob_rig.empty_image_offset = (0.0, 0.0)
ob_rig.hide_viewport = True
ob_rig.hide_select = True
ob_rig.lineart.crease_threshold = 0.0
ob_verticaljoint.parent = ob_rig
ob_verticaljoint.location = (0.0, 0.0, 0.0)
ob_verticaljoint.empty_image_offset = (0.0, 0.0)
ob_verticaljoint.hide_viewport = True
ob_verticaljoint.hide_select = True
ob_verticaljoint.lineart.crease_threshold = 0.0
ob_lightdome.parent = ob_verticaljoint
ob_lightdome.location = (0.0, 0.0, 0.0)
ob_lightdome.hide_select = True
ob_lightdome.lineart.crease_threshold = 0.0
ob_fillerlight.parent = ob_verticaljoint
ob_fillerlight.location = (0.0, 0.0, 0.0)
ob_fillerlight.rotation_euler = (0.0, -1.265, 2.007)
ob_fillerlight.hide_select = True
ob_fillerlight.lineart.crease_threshold = 0.0
ob_mainlight.parent = ob_verticaljoint
ob_mainlight.location = (0.0, 0.0, 0.0)
ob_mainlight.rotation_euler = (1.178, 0.0, 1.571)
ob_mainlight.hide_select = True
ob_mainlight.lineart.crease_threshold = 0.0
ob_camera.parent = ob_verticaljoint
ob_camera.location = (0.0, -241.9, 139.7)
ob_camera.rotation_euler = (1.047, 0.0, 0.0)
ob_camera.hide_select = True
ob_camera.lineart.crease_threshold = 0.0
ob_sphere_001.location = (0.0, 0.3297, 1.25)
ob_sphere_001.rotation_euler = (-0.5673, -1.193e-16, 3.479e-17)
ob_sphere_001.scale = (1.989, 1.989, 1.989)
ob_sphere_001.lineart.crease_threshold = 0.0
_m = ob_sphere_001.modifiers.new('Mirror', 'MIRROR')
_m.use_clip = True
ob_circle.location = (0.0, 0.0, 0.0)
ob_circle.scale = (1.055, 1.055, 1.055)
ob_circle.lineart.crease_threshold = 0.0
_m = ob_circle.modifiers.new('Mirror', 'MIRROR')
ob_sphere.location = (0.0, 0.3297, 1.25)
ob_sphere.rotation_euler = (-0.5673, -1.193e-16, 3.479e-17)
ob_sphere.scale = (1.897, 1.897, 1.897)
ob_sphere.lineart.crease_threshold = 0.0
_m = ob_sphere.modifiers.new('Mirror', 'MIRROR')
_m.use_clip = True
_m = ob_sphere.modifiers.new('Solidify', 'SOLIDIFY')
_m.thickness = 0.176
_m.material_offset = 1
_m.material_offset_rim = 2
_m.nonmanifold_thickness_mode = 'FIXED'
_m.nonmanifold_merge_threshold = 0.0003
ob_plane_001.location = (0.0, 0.0, 0.0)
ob_plane_001.hide_render = True
ob_plane_001.lineart.crease_threshold = 0.0
ob_cube_001.location = (0.0, 0.0, 0.0)
ob_cube_001.scale = (1.0, 1.0, 0.5)
ob_cube_001.hide_viewport = True
ob_cube_001.hide_render = True
ob_cube_001.display_type = 'WIRE'
ob_cube_001.lineart.crease_threshold = 0.0
_m = ob_cube_001.modifiers.new('Array', 'ARRAY')
_m.count = 5
_m.constant_offset_displace = (0.0, 0.0, 0.0)
_m.relative_offset_displace = (0.0, 0.0, 1.0)

# ---- collection membership
col_collection_1.objects.link(ob_sphere_002)
col_collection_1.objects.link(ob_rig)
col_collection_1.objects.link(ob_verticaljoint)
col_collection_1.objects.link(ob_lightdome)
col_collection_1.objects.link(ob_fillerlight)
col_collection_1.objects.link(ob_mainlight)
col_collection_1.objects.link(ob_camera)
col_collection_1.objects.link(ob_sphere_001)
col_collection_1.objects.link(ob_circle)
col_collection_1.objects.link(ob_sphere)
col_collection_1.objects.link(ob_plane_001)
col_collection_1.objects.link(ob_cube_001)
def _layer_coll(name, lc=None):
    lc = lc or bpy.context.view_layer.layer_collection
    for c in lc.children:
        if c.name == name: return c
        r = _layer_coll(name, c)
        if r: return r
_layer_coll('Collection 1').holdout = True

# ---- scene / render settings (as saved in the file)
scene.camera = ob_camera
scene.frame_start = 1; scene.frame_end = 250; scene.frame_set(0)
scene.render.engine = 'BLENDER_EEVEE_NEXT'
scene.render.image_settings.compression = 0
scene.render.resolution_x = 96
scene.render.resolution_y = 96
scene.render.dither_intensity = 0.0
scene.render.film_transparent = True
scene.cycles.use_denoising = False
scene.cycles.samples = 128
scene.cycles.sampling_pattern = 'TABULATED_SOBOL'
scene.cycles.use_adaptive_sampling = False
scene.cycles.use_light_tree = False
scene.cycles.blur_glossy = 0.0
scene.cycles.sample_clamp_indirect = 0.0
scene.view_settings.view_transform = 'Standard'
bpy.context.view_layer.update()

